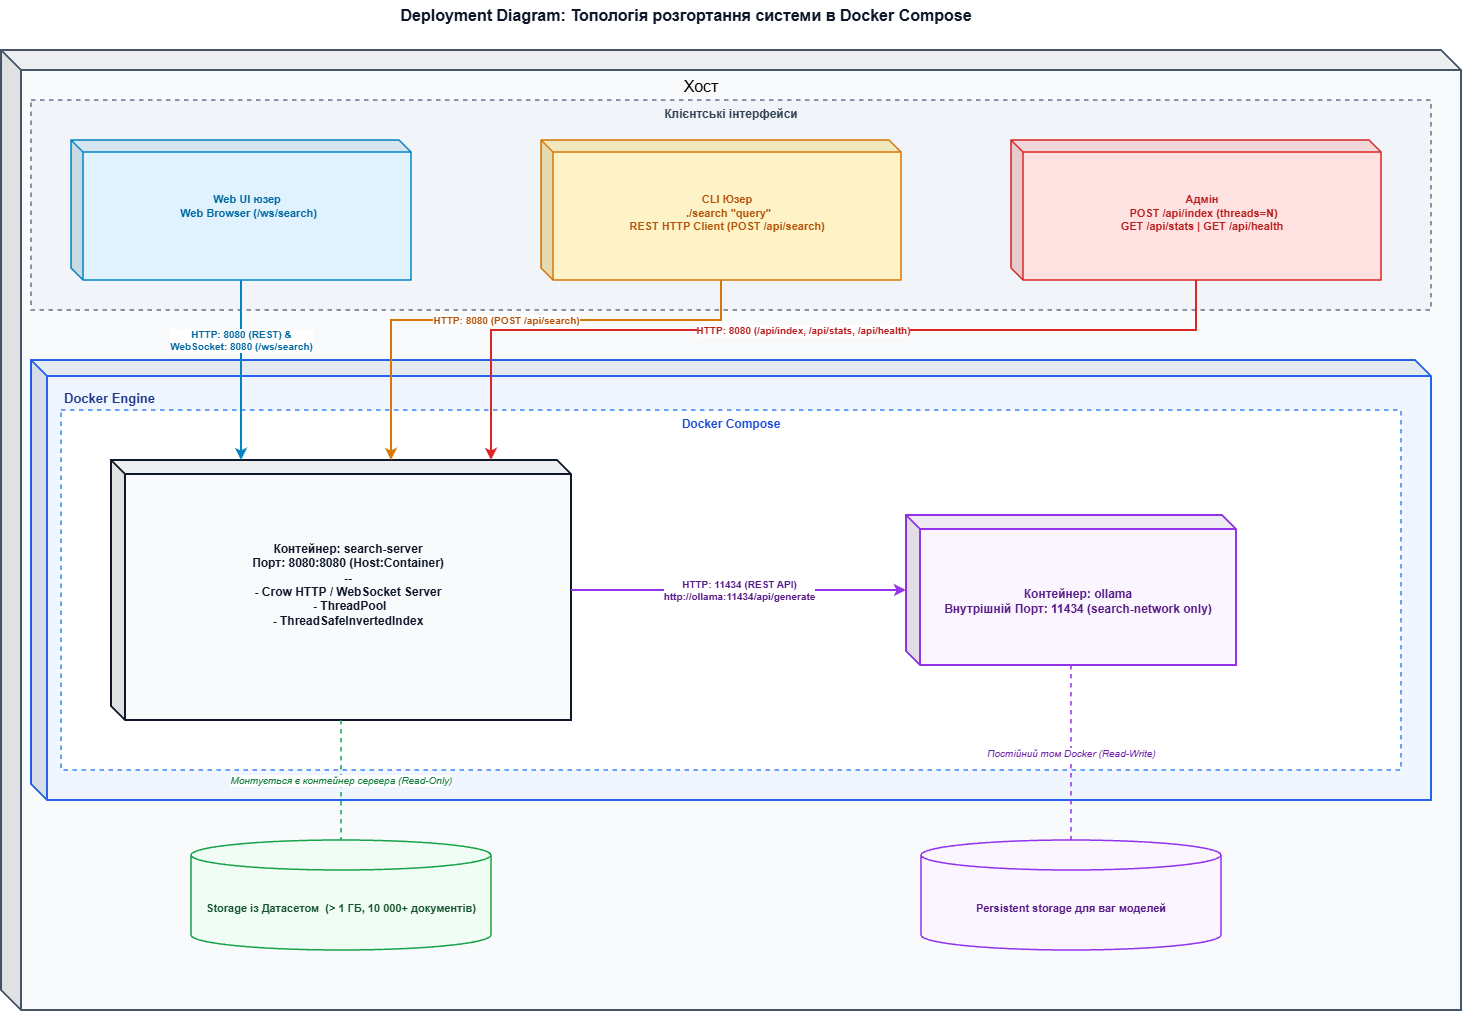

The diagram above was exported from draw.io. Its source (the exported page's mxGraphModel, read from the mxfile embedded in the PNG):
<mxGraphModel dx="1493" dy="764" grid="1" gridSize="10" guides="1" tooltips="1" connect="1" arrows="1" fold="1" page="1" pageScale="1" pageWidth="1550" pageHeight="1100" math="0" shadow="0">
  <root>
    <mxCell id="0" />
    <mxCell id="1" parent="0" />
    <mxCell id="title" parent="1" style="text;html=1;strokeColor=none;fillColor=none;align=center;verticalAlign=middle;whiteSpace=wrap;rounded=0;fontSize=16;fontStyle=1;fontColor=#0f172a;" value="Deployment Diagram: Топологія розгортання системи в Docker Compose" vertex="1">
      <mxGeometry height="30" width="650" x="400" y="20" as="geometry" />
    </mxCell>
    <mxCell id="node_host" parent="1" style="shape=cube;whiteSpace=wrap;html=1;boundedLbl=1;backgroundOutline=1;darkOpacity=0.05;darkOpacity2=0.1;size=20;fillColor=#f8fafc;strokeColor=#475569;strokeWidth=2;fontStyle=1;fontSize=13;fontColor=#0f172a;align=left;spacingLeft=15;verticalAlign=top;spacingTop=10;" value="" vertex="1">
      <mxGeometry height="960" width="1460" x="40" y="70" as="geometry" />
    </mxCell>
    <mxCell id="box_clients" parent="1" style="shape=rect;html=1;verticalAlign=top;fontStyle=1;whiteSpace=wrap;align=center;fillColor=#f1f5f9;strokeColor=#64748b;strokeWidth=1.5;dashed=1;fontSize=12;fontColor=#334155;arcSize=3;" value="Клієнтські інтерфейси" vertex="1">
      <mxGeometry height="210" width="1400" x="70" y="120" as="geometry" />
    </mxCell>
    <mxCell id="node_browser" parent="1" style="shape=cube;whiteSpace=wrap;html=1;boundedLbl=1;backgroundOutline=1;darkOpacity=0.05;darkOpacity2=0.1;size=12;fillColor=#e0f2fe;strokeColor=#0284c7;strokeWidth=1.5;fontStyle=1;fontSize=11;fontColor=#0369a1;align=center;verticalAlign=top;spacingTop=8;" value="&lt;div&gt;&lt;br&gt;&lt;/div&gt;&lt;div&gt;&lt;br&gt;&lt;/div&gt;Web UI юзер&lt;br&gt;&amp;nbsp;Web Browser (/ws/search)" vertex="1">
      <mxGeometry height="140" width="340" x="110" y="160" as="geometry" />
    </mxCell>
    <mxCell id="node_cli" parent="1" style="shape=cube;whiteSpace=wrap;html=1;boundedLbl=1;backgroundOutline=1;darkOpacity=0.05;darkOpacity2=0.1;size=12;fillColor=#fef3c7;strokeColor=#d97706;strokeWidth=1.5;fontStyle=1;fontSize=11;fontColor=#b45309;align=center;verticalAlign=top;spacingTop=8;" value="&lt;br&gt;&lt;br&gt;&lt;div&gt;CLI Юзер&lt;br&gt;&amp;nbsp;./search &quot;query&quot;&lt;br&gt;REST HTTP Client (POST /api/search)&lt;/div&gt;" vertex="1">
      <mxGeometry height="140" width="360" x="580" y="160" as="geometry" />
    </mxCell>
    <mxCell id="node_admin" parent="1" style="shape=cube;whiteSpace=wrap;html=1;boundedLbl=1;backgroundOutline=1;darkOpacity=0.05;darkOpacity2=0.1;size=12;fillColor=#fee2e2;strokeColor=#dc2626;strokeWidth=1.5;fontStyle=1;fontSize=11;fontColor=#b91c1c;align=center;verticalAlign=top;spacingTop=8;" value="&lt;div&gt;&lt;br&gt;&lt;/div&gt;&lt;br&gt;&lt;div&gt;Адмін&lt;br&gt;&amp;nbsp;POST /api/index (threads=N)&lt;br&gt;GET /api/stats | GET /api/health&lt;/div&gt;" vertex="1">
      <mxGeometry height="140" width="370" x="1050" y="160" as="geometry" />
    </mxCell>
    <mxCell id="node_docker" parent="1" style="shape=cube;whiteSpace=wrap;html=1;boundedLbl=1;backgroundOutline=1;darkOpacity=0.05;darkOpacity2=0.1;size=16;fillColor=#eff6ff;strokeColor=#2563eb;strokeWidth=2;fontStyle=1;fontSize=13;fontColor=#1e3a8a;align=left;spacingLeft=15;verticalAlign=top;spacingTop=8;" value="Docker Engine" vertex="1">
      <mxGeometry height="440" width="1400" x="70" y="380" as="geometry" />
    </mxCell>
    <mxCell id="box_network" parent="1" style="shape=rect;html=1;verticalAlign=top;fontStyle=1;whiteSpace=wrap;align=center;fillColor=#ffffff;strokeColor=#3b82f6;strokeWidth=1.5;dashed=1;fontSize=12;fontColor=#1d4ed8;arcSize=3;" value="Docker Compose" vertex="1">
      <mxGeometry height="360" width="1340" x="100" y="430" as="geometry" />
    </mxCell>
    <mxCell id="cnt_server" parent="1" style="shape=cube;whiteSpace=wrap;html=1;boundedLbl=1;backgroundOutline=1;darkOpacity=0.05;darkOpacity2=0.1;size=14;fillColor=#f8fafc;strokeColor=#0f172a;strokeWidth=2;fontStyle=1;fontSize=11;fontColor=#0f172a;align=center;verticalAlign=top;spacingTop=8;" value="&lt;div&gt;&lt;br&gt;&lt;/div&gt;&lt;div&gt;&lt;br&gt;&lt;/div&gt;&lt;div&gt;&lt;br&gt;&lt;/div&gt;&lt;div&gt;&lt;br&gt;&lt;/div&gt;&lt;font style=&quot;font-size: 12px;&quot;&gt;Контейнер: search-server&lt;br&gt;Порт: 8080:8080 (Host:Container)&lt;br&gt;--&lt;br&gt;- Crow HTTP / WebSocket Server&lt;br&gt;&amp;nbsp;- ThreadPool&lt;br&gt;- ThreadSafeInvertedIndex&lt;/font&gt;" vertex="1">
      <mxGeometry height="260" width="460" x="150" y="480" as="geometry" />
    </mxCell>
    <mxCell id="cnt_ollama" parent="1" style="shape=cube;whiteSpace=wrap;html=1;boundedLbl=1;backgroundOutline=1;darkOpacity=0.05;darkOpacity2=0.1;size=14;fillColor=#faf5ff;strokeColor=#9333ea;strokeWidth=2;fontStyle=1;fontSize=11;fontColor=#581c87;align=center;verticalAlign=top;spacingTop=8;" value="&lt;div&gt;&lt;font style=&quot;font-size: 12px;&quot;&gt;&lt;br&gt;&lt;/font&gt;&lt;/div&gt;&lt;font style=&quot;font-size: 12px;&quot;&gt;&lt;div&gt;&lt;font style=&quot;font-size: 12px;&quot;&gt;&lt;br&gt;&lt;/font&gt;&lt;/div&gt;&lt;div&gt;&lt;font style=&quot;font-size: 12px;&quot;&gt;&lt;br&gt;&lt;/font&gt;&lt;/div&gt;&lt;div&gt;&lt;span style=&quot;background-color: transparent; color: light-dark(rgb(88, 28, 135), rgb(230, 178, 255));&quot;&gt;Контейнер: ollama&lt;/span&gt;&lt;/div&gt;Внутрішній Порт: 11434 (search-network only)&lt;br&gt;&lt;br&gt;&lt;/font&gt;" vertex="1">
      <mxGeometry height="150" width="330" x="945" y="535" as="geometry" />
    </mxCell>
    <mxCell id="vol_dataset" parent="1" style="shape=cylinder3;whiteSpace=wrap;html=1;boundedLbl=1;backgroundOutline=1;size=15;fillColor=#f0fdf4;strokeColor=#16a34a;strokeWidth=1.5;fontStyle=1;fontSize=11;fontColor=#14532d;align=center;verticalAlign=middle;" value="Storage із Датасетом&amp;nbsp; (&amp;gt;&lt;span class=&quot;math-inline&quot; style=&quot;font-family: &amp;quot;Google Sans Text&amp;quot;, sans-serif !important; line-height: 1.15 !important; margin-top: 0px !important; margin-left: 0px !important; margin-right: 0px !important;&quot;&gt;&amp;nbsp;1&lt;/span&gt;&amp;nbsp;ГБ, 10 000+ документів)" vertex="1">
      <mxGeometry height="110" width="300" x="230" y="860" as="geometry" />
    </mxCell>
    <mxCell id="vol_ollama" parent="1" style="shape=cylinder3;whiteSpace=wrap;html=1;boundedLbl=1;backgroundOutline=1;size=15;fillColor=#faf5ff;strokeColor=#9333ea;strokeWidth=1.5;fontStyle=1;fontSize=11;fontColor=#581c87;align=center;verticalAlign=middle;" value="Persistent storage для ваг моделей" vertex="1">
      <mxGeometry height="110" width="300" x="960" y="860" as="geometry" />
    </mxCell>
    <mxCell id="e_browser_server" edge="1" parent="1" source="node_browser" style="edgeStyle=orthogonalEdgeStyle;rounded=0;html=1;strokeColor=#0284c7;strokeWidth=2;fontSize=10;fontColor=#0369a1;fontStyle=1;" target="cnt_server" value="HTTP: 8080 (REST) &amp;amp;&#10;WebSocket: 8080 (/ws/search)">
      <mxGeometry relative="1" x="-0.3333" as="geometry">
        <mxPoint as="offset" />
        <Array as="points">
          <mxPoint x="280" y="340" />
          <mxPoint x="280" y="340" />
        </Array>
      </mxGeometry>
    </mxCell>
    <mxCell id="e_cli_server" edge="1" parent="1" source="node_cli" style="edgeStyle=orthogonalEdgeStyle;rounded=0;html=1;strokeColor=#d97706;strokeWidth=2;fontSize=10;fontColor=#b45309;fontStyle=1;" target="cnt_server" value="HTTP: 8080 (POST /api/search)">
      <mxGeometry relative="1" as="geometry">
        <Array as="points">
          <mxPoint x="760" y="340" />
          <mxPoint x="430" y="340" />
        </Array>
      </mxGeometry>
    </mxCell>
    <mxCell id="e_admin_server" edge="1" parent="1" source="node_admin" style="edgeStyle=orthogonalEdgeStyle;rounded=0;html=1;strokeColor=#dc2626;strokeWidth=2;fontSize=10;fontColor=#b91c1c;fontStyle=1;" target="cnt_server" value="HTTP: 8080 (/api/index, /api/stats, /api/health)">
      <mxGeometry relative="1" as="geometry">
        <Array as="points">
          <mxPoint x="1235" y="350" />
          <mxPoint x="530" y="350" />
        </Array>
      </mxGeometry>
    </mxCell>
    <mxCell id="e_server_ollama" edge="1" parent="1" source="cnt_server" style="edgeStyle=orthogonalEdgeStyle;rounded=0;html=1;strokeColor=#9333ea;strokeWidth=2;fontSize=10;fontColor=#581c87;fontStyle=1;" target="cnt_ollama" value="HTTP: 11434 (REST API)&lt;br&gt;http://ollama:11434/api/generate">
      <mxGeometry relative="1" as="geometry" />
    </mxCell>
    <mxCell id="e_mount_dataset" edge="1" parent="1" source="cnt_server" style="edgeStyle=orthogonalEdgeStyle;rounded=0;html=1;dashed=1;endArrow=none;strokeColor=#16a34a;strokeWidth=1.5;fontSize=10;fontColor=#15803d;fontStyle=2;" target="vol_dataset" value="Монтується в контейнер сервера (Read-Only)">
      <mxGeometry relative="1" as="geometry" />
    </mxCell>
    <mxCell id="e_mount_ollama" edge="1" parent="1" source="cnt_ollama" style="edgeStyle=orthogonalEdgeStyle;rounded=0;html=1;dashed=1;endArrow=none;strokeColor=#9333ea;strokeWidth=1.5;fontSize=10;fontColor=#6b21a8;fontStyle=2;" target="vol_ollama" value="Постійний том Docker (Read-Write)">
      <mxGeometry relative="1" as="geometry" />
    </mxCell>
    <mxCell id="zFS6MzZwGF_9eTp8WptT-5" parent="1" style="text;html=1;whiteSpace=wrap;strokeColor=none;fillColor=none;align=center;verticalAlign=middle;rounded=0;" value="&lt;font style=&quot;font-size: 16px;&quot;&gt;Хост&lt;/font&gt;" vertex="1">
      <mxGeometry height="30" width="60" x="710" y="91" as="geometry" />
    </mxCell>
  </root>
</mxGraphModel>